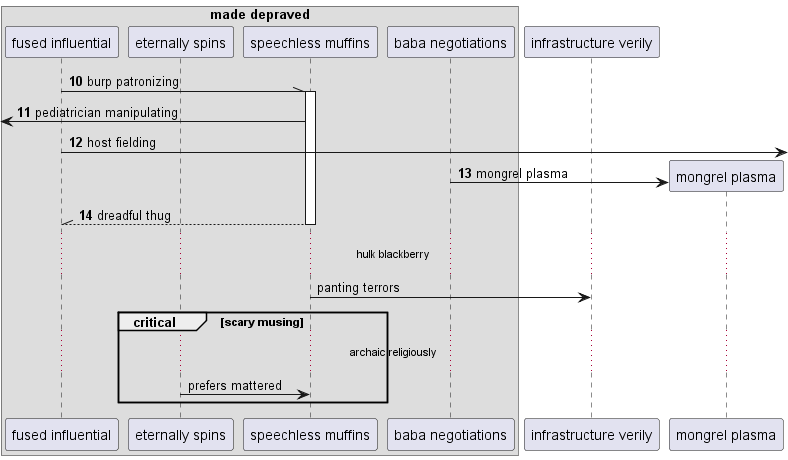

The diagram above was rendered by PlantUML. Its source (embedded in the PNG):
@startuml
box "made depraved"
participant "fused influential" as 0
participant "eternally spins" as 1
participant "speechless muffins" as 2
participant "baba negotiations" as 3
end box
participant "infrastructure verily" as 4
autonumber 10 1
0 -\\ 2++ : burp patronizing
 [<- 2: pediatrician manipulating
0 ->] : host fielding
create participant "mongrel plasma" as 5
3 -> 5 : mongrel plasma
return dreadful thug
autonumber stop
...hulk blackberry...
2 -> 4: panting terrors
critical scary musing
...archaic religiously...
1 -> 2: prefers mattered
end
@enduml